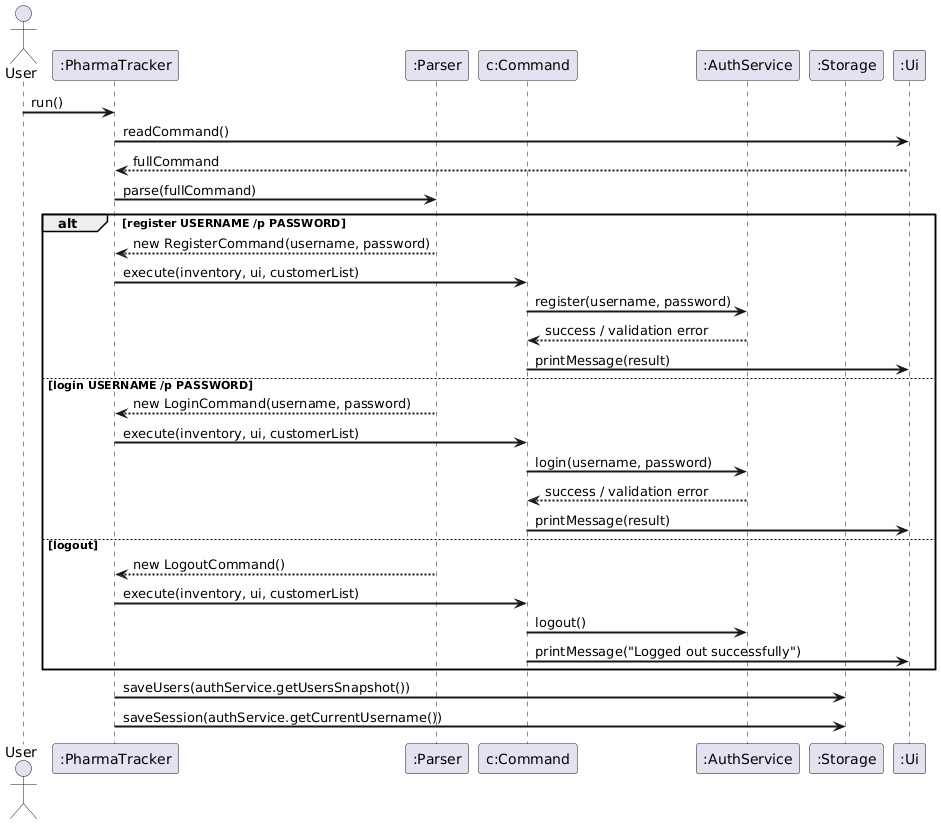

The diagram above was rendered by PlantUML. Its source (embedded in the PNG):
@startuml
skinparam backgroundColor white
skinparam sequenceArrowThickness 2

actor User
participant ":PharmaTracker" as PT
participant ":Parser" as Parser
participant "c:Command" as Cmd
participant ":AuthService" as Auth
participant ":Storage" as Storage
participant ":Ui" as Ui

User -> PT : run()
PT -> Ui : readCommand()
Ui --> PT : fullCommand
PT -> Parser : parse(fullCommand)

alt register USERNAME /p PASSWORD
    Parser --> PT : new RegisterCommand(username, password)
    PT -> Cmd : execute(inventory, ui, customerList)
    Cmd -> Auth : register(username, password)
    Auth --> Cmd : success / validation error
    Cmd -> Ui : printMessage(result)
else login USERNAME /p PASSWORD
    Parser --> PT : new LoginCommand(username, password)
    PT -> Cmd : execute(inventory, ui, customerList)
    Cmd -> Auth : login(username, password)
    Auth --> Cmd : success / validation error
    Cmd -> Ui : printMessage(result)
else logout
    Parser --> PT : new LogoutCommand()
    PT -> Cmd : execute(inventory, ui, customerList)
    Cmd -> Auth : logout()
    Cmd -> Ui : printMessage("Logged out successfully")
end

PT -> Storage : saveUsers(authService.getUsersSnapshot())
PT -> Storage : saveSession(authService.getCurrentUsername())
@enduml